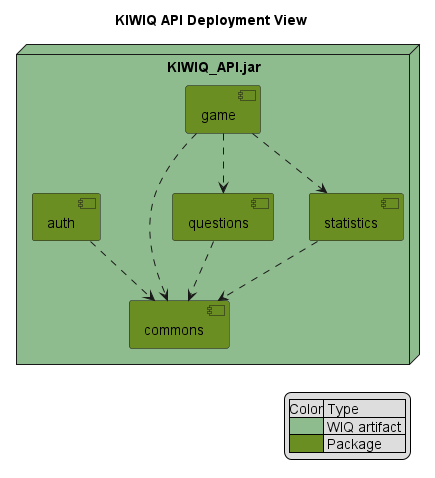

The diagram above was rendered by PlantUML. Its source (embedded in the PNG):
@startuml

title KIWIQ API Deployment View

legend right
    |Color| Type |
    |<#darkseagreen>| WIQ artifact |
    |<#OliveDrab>| Package |
end legend

node "KIWIQ_API.jar" #darkseagreen {
  component "auth" #OliveDrab
  component "commons"#OliveDrab
  component "game" #OliveDrab
  component "questions" #OliveDrab
  component "statistics" #OliveDrab

}
"auth" ..> "commons"
"game" ..> "commons"
"questions" ..> "commons"
"statistics" ..> "commons"
"game" ..> "questions"
"game" ..> "statistics"
@enduml